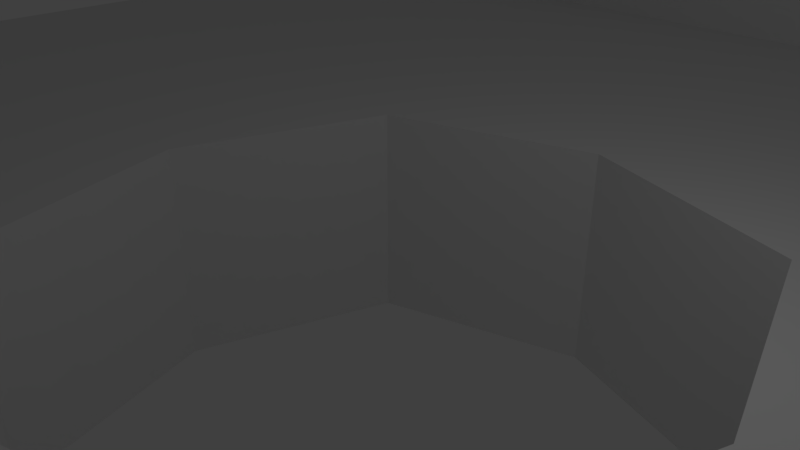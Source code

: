 # Source: tile_hole.blend  (saved by Blender 2.79.0; exported with 4.5.12 LTS)
import bpy
from mathutils import Matrix  # noqa: F401  (used for matrix-valued properties, if any)

bpy.ops.wm.read_factory_settings(use_empty=True)
scene = bpy.context.scene
scene.name = 'Scene'

# ---- collections
col_collection_1 = bpy.data.collections.new('Collection 1'); scene.collection.children.link(col_collection_1)

# ---- materials (node trees are filled in below, after node groups)
mat_material = bpy.data.materials.new('Material')
mat_material.alpha_threshold = 0.0
mat_material.use_transparent_shadow = False
mat_material.roughness = 0.5
mat_material.line_color = (0.0, 0.0, 0.0, 1.0)

# ---- material node trees

# ---- world
world_world = bpy.data.worlds.new('World'); scene.world = world_world
world_world.color = (0.05088, 0.05088, 0.05088)
world_world.use_sun_shadow = False
world_world.sun_shadow_jitter_overblur = 0.0
world_world.cycles.sampling_method = 'MANUAL'

# ---- cameras
cam_camera = bpy.data.cameras.new('Camera')
cam_camera.clip_end = 100.0
cam_camera.lens = 35.0
cam_camera.sensor_width = 32.0
cam_camera.sensor_height = 18.0
cam_camera.ortho_scale = 7.314
cam_camera.dof.focus_distance = 0.0
cam_camera.dof.aperture_fstop = 128.0

# ---- lights
light_lamp = bpy.data.lights.new('Lamp', 'POINT')
light_lamp.transmission_factor = 0.0
light_lamp.cutoff_distance = 30.0
light_lamp.energy = 100.0
light_lamp.shadow_buffer_clip_start = 1.001
light_lamp.shadow_soft_size = 0.1
light_lamp.shadow_maximum_resolution = 0.006
light_lamp.use_absolute_resolution = True

# ---- meshes
me_cube = bpy.data.meshes.new('Cube')
me_cube.from_pydata([(16.0, 16.0, -1.0), (16.0, -16.0, -1.0), (-16.0, -16.0, -1.0), (-16.0, 16.0, -1.0), (16.0, 16.0, 0.0), (16.0, -16.0, 0.0), (-16.0, -16.0, 0.0), (-16.0, 16.0, 0.0), (14.0, 16.0, -1.0), (14.0, -16.0, -1.0), (14.0, 16.0, 0.0), (14.0, -16.0, 0.0), (-14.0, 16.0, -1.0), (-14.0, -16.0, -1.0), (-14.0, 16.0, 0.0), (-14.0, -16.0, 0.0), (16.0, 14.0, -1.0), (-16.0, 14.0, -1.0), (16.0, 14.0, 0.0), (-16.0, 14.0, 0.0), (3.8, 3.8, 0.0), (4.18, 4.18, -1.0), (-3.8, 3.8, 0.0), (-4.18, 4.18, -1.0), (16.0, -14.0, -1.0), (16.0, -14.0, 0.0), (3.8, -3.8, 0.0), (-3.8, -3.8, 0.0), (-16.0, -14.0, -1.0), (-16.0, -14.0, 0.0), (4.18, -4.18, -1.0), (-4.18, -4.18, -1.0), (14.0, -14.0, -1.0), (14.0, 14.0, -1.0), (-14.0, -14.0, -1.0), (-14.0, 14.0, -1.0), (14.0, 14.0, 0.0), (-14.0, 14.0, 0.0), (14.0, -14.0, 0.0), (-14.0, -14.0, 0.0), (-16.0, 3.815e-06, -1.0), (-16.0, 3.815e-06, 0.0), (14.0, 1.907e-06, -1.0), (-14.0, 1.907e-06, -1.0), (16.0, -9.537e-07, -1.0), (16.0, -8.583e-06, 0.0), (14.0, -2.861e-06, 0.0), (-14.0, -2.861e-06, 0.0), (5.517, 1.895e-06, -1.0), (-5.517, 1.895e-06, -1.0), (5.016, -2.384e-06, 0.0), (-5.016, -1.907e-06, 0.0), (-8.583e-06, -16.0, 0.0), (3.815e-06, 16.0, 0.0), (2.861e-06, 16.0, -1.0), (0.0, -16.0, -1.0), (1.907e-06, 14.0, -1.0), (-1.907e-06, 14.0, 0.0), (-5.722e-06, -14.0, 0.0), (9.537e-07, -14.0, -1.0), (1.937e-06, 5.517, -1.0), (-2.384e-06, 5.016, 0.0), (-4.292e-06, -5.016, 0.0), (8.881e-07, -5.517, -1.0), (-4.18, 4.18, -4.0), (4.18, 4.18, -4.0), (4.18, -4.18, -4.0), (-4.18, -4.18, -4.0), (5.517, 1.895e-06, -4.0), (-5.517, 1.895e-06, -4.0), (1.937e-06, 5.517, -4.0), (8.881e-07, -5.517, -4.0), (-3.762, 3.762, -4.0), (3.762, 3.762, -4.0), (3.762, -3.762, -4.0), (-3.762, -3.762, -4.0), (4.965, 1.915e-06, -4.0), (-4.965, 1.915e-06, -4.0), (1.898e-06, 4.965, -4.0), (9.538e-07, -4.965, -4.0), (16.0, -14.0, 2.0), (16.0, -16.0, 2.0), (-16.0, 14.0, 2.0), (-16.0, 16.0, 2.0), (16.0, 16.0, 2.0), (14.0, 16.0, 2.0), (14.0, -16.0, 2.0), (14.0, -14.0, 2.0), (-14.0, -14.0, 2.0), (-14.0, -16.0, 2.0), (-8.583e-06, -16.0, 2.0), (3.815e-06, 16.0, 2.0), (-14.0, 16.0, 2.0), (-16.0, -16.0, 2.0), (16.0, 14.0, 2.0), (14.0, 14.0, 2.0), (-14.0, 14.0, 2.0), (-1.907e-06, 14.0, 2.0), (16.0, -8.583e-06, 2.0), (14.0, -2.861e-06, 2.0), (-16.0, -14.0, 2.0), (-5.722e-06, -14.0, 2.0)], [], [(35, 17, 3, 12), (13, 15, 6, 2), (24, 25, 5, 1), (52, 11, 86, 90), (17, 19, 7, 3), (10, 8, 3, 7), (4, 0, 8, 10), (1, 5, 11, 9), (45, 18, 94, 98), (24, 1, 9, 32), (57, 36, 95, 97), (53, 54, 12, 14), (59, 55, 13, 34), (55, 52, 15, 13), (54, 56, 35, 12), (0, 16, 33, 8), (5, 25, 80, 81), (40, 41, 19, 17), (41, 47, 37, 19), (0, 4, 18, 16), (43, 40, 17, 35), (13, 2, 28, 34), (11, 5, 81, 86), (2, 6, 29, 28), (14, 7, 83, 92), (44, 24, 32, 42), (4, 10, 85, 84), (44, 45, 25, 24), (48, 21, 33, 42), (49, 31, 34, 43), (60, 23, 35, 56), (61, 20, 36, 57), (50, 26, 38, 46), (51, 22, 37, 47), (62, 27, 39, 58), (63, 30, 32, 59), (27, 51, 47, 39), (20, 50, 46, 36), (23, 49, 43, 35), (30, 48, 42, 32), (16, 18, 45, 44), (29, 6, 93, 100), (16, 44, 42, 33), (34, 28, 40, 43), (29, 39, 47, 41), (28, 29, 41, 40), (31, 63, 59, 34), (26, 62, 58, 38), (22, 61, 57, 37), (21, 60, 56, 33), (19, 37, 96, 82), (8, 33, 56, 54), (9, 11, 52, 55), (32, 9, 55, 59), (10, 8, 54, 53), (6, 15, 89, 93), (60, 21, 65, 70), (21, 48, 68, 65), (23, 60, 70, 64), (23, 64, 69, 49), (49, 69, 67, 31), (31, 67, 71, 63), (63, 71, 66, 30), (48, 30, 66, 68), (69, 64, 72, 77), (71, 67, 75, 79), (67, 69, 77, 75), (66, 71, 79, 74), (65, 68, 76, 73), (64, 70, 78, 72), (68, 66, 74, 76), (70, 65, 73, 78), (61, 78, 73, 20), (20, 73, 76, 50), (50, 76, 74, 26), (26, 74, 79, 62), (62, 79, 75, 27), (27, 75, 77, 51), (51, 77, 72, 22), (22, 72, 78, 61), (82, 96, 92, 83), (80, 87, 86, 81), (97, 91, 92, 96), (84, 85, 95, 94), (93, 89, 88, 100), (90, 101, 88, 89), (98, 99, 87, 80), (94, 95, 99, 98), (86, 87, 101, 90), (95, 85, 91, 97), (37, 57, 97, 96), (38, 58, 101, 87), (18, 4, 84, 94), (36, 46, 99, 95), (25, 45, 98, 80), (53, 14, 92, 91), (39, 29, 100, 88), (7, 19, 82, 83), (46, 38, 87, 99), (15, 52, 90, 89), (10, 53, 91, 85), (58, 39, 88, 101)])
me_cube.materials.append(mat_material)
me_cube.use_remesh_preserve_volume = False
me_cube.use_remesh_preserve_attributes = False
me_cube.use_mirror_vertex_groups = False
me_cube.update()

# ---- objects
ob_cube = bpy.data.objects.new('Cube', me_cube)
ob_lamp = bpy.data.objects.new('Lamp', light_lamp)
ob_camera = bpy.data.objects.new('Camera', cam_camera)

# ---- transforms, parenting, visibility, modifiers, constraints
ob_cube.location = (0.0, 0.0, 0.0)
ob_cube.lock_rotations_4d = False
ob_cube.empty_display_type = 'ARROWS'
ob_cube.lineart.crease_threshold = 0.0
ob_lamp.location = (4.076, 1.005, 5.904)
ob_lamp.rotation_euler = (0.6503, 0.05522, 1.866)
ob_lamp.lock_rotations_4d = False
ob_lamp.empty_display_type = 'ARROWS'
ob_lamp.color = (0.0, 0.0, 0.0, 0.0)
ob_lamp.lineart.crease_threshold = 0.0
ob_camera.location = (7.481, -6.508, 5.344)
ob_camera.rotation_euler = (1.109, 0.0, 0.8149)
ob_camera.lock_rotations_4d = False
ob_camera.empty_display_type = 'ARROWS'
ob_camera.color = (0.0, 0.0, 0.0, 0.0)
ob_camera.display_type = 'WIRE'
ob_camera.lineart.crease_threshold = 0.0

# ---- collection membership
col_collection_1.objects.link(ob_cube)
col_collection_1.objects.link(ob_lamp)
col_collection_1.objects.link(ob_camera)

# ---- scene / render settings (as saved in the file)
scene.camera = ob_camera
scene.frame_start = 1; scene.frame_end = 250; scene.frame_set(1)
scene.render.engine = 'BLENDER_EEVEE_NEXT'
scene.render.resolution_percentage = 50
scene.render.dither_intensity = 0.0
scene.cycles.use_denoising = False
scene.cycles.samples = 128
scene.cycles.sampling_pattern = 'TABULATED_SOBOL'
scene.cycles.use_adaptive_sampling = False
scene.cycles.use_light_tree = False
scene.cycles.blur_glossy = 0.0
scene.cycles.sample_clamp_indirect = 0.0
scene.view_settings.view_transform = 'Standard'
bpy.context.view_layer.update()

